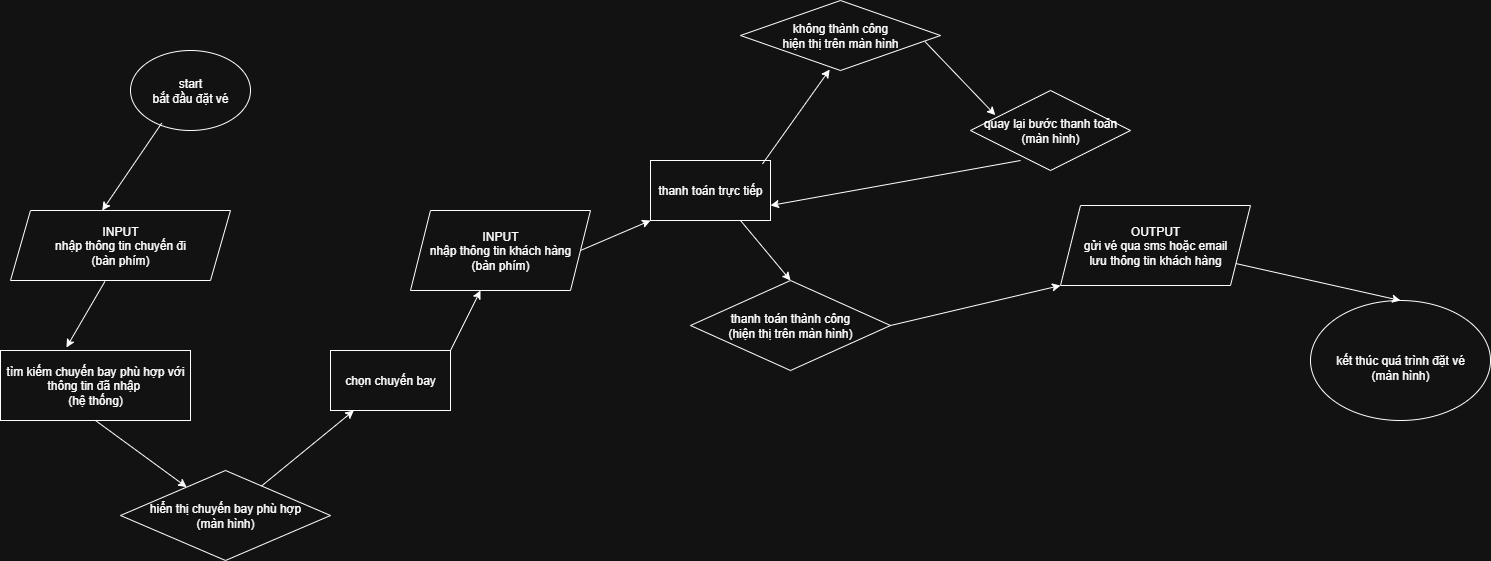

The diagram above was exported from draw.io. Its source (the exported page's mxGraphModel, read from the mxfile embedded in the PNG):
<mxGraphModel dx="1892" dy="1662" grid="1" gridSize="10" guides="1" tooltips="1" connect="1" arrows="1" fold="1" page="1" pageScale="1" pageWidth="850" pageHeight="1100" math="0" shadow="0">
  <root>
    <mxCell id="0" />
    <mxCell id="1" parent="0" />
    <mxCell id="gctM4HGSkOyjNtPRKaH_-1" value="start&lt;div&gt;&lt;div&gt;bắt đầu đặt vé&lt;/div&gt;&lt;/div&gt;" style="ellipse;whiteSpace=wrap;html=1;" parent="1" vertex="1">
      <mxGeometry x="40" y="30" width="120" height="80" as="geometry" />
    </mxCell>
    <mxCell id="gctM4HGSkOyjNtPRKaH_-2" value="&lt;div&gt;INPUT&lt;/div&gt;nhập thông tin chuyến đi&lt;div&gt;(bàn phím)&lt;/div&gt;" style="shape=parallelogram;perimeter=parallelogramPerimeter;whiteSpace=wrap;html=1;fixedSize=1;" parent="1" vertex="1">
      <mxGeometry x="-80" y="190" width="220" height="70" as="geometry" />
    </mxCell>
    <mxCell id="gctM4HGSkOyjNtPRKaH_-3" value="" style="endArrow=classic;html=1;rounded=0;exitX=0.26;exitY=0.908;exitDx=0;exitDy=0;exitPerimeter=0;entryX=0.417;entryY=0;entryDx=0;entryDy=0;entryPerimeter=0;" parent="1" source="gctM4HGSkOyjNtPRKaH_-1" target="gctM4HGSkOyjNtPRKaH_-2" edge="1">
      <mxGeometry width="50" height="50" relative="1" as="geometry">
        <mxPoint x="400" y="320" as="sourcePoint" />
        <mxPoint x="450" y="270" as="targetPoint" />
      </mxGeometry>
    </mxCell>
    <mxCell id="gctM4HGSkOyjNtPRKaH_-4" value="tìm kiếm chuyến bay phù hợp với thông tin đã nhập&amp;nbsp;&lt;div&gt;(hệ thống)&lt;/div&gt;" style="rounded=0;whiteSpace=wrap;html=1;" parent="1" vertex="1">
      <mxGeometry x="-90" y="330" width="190" height="70" as="geometry" />
    </mxCell>
    <mxCell id="gctM4HGSkOyjNtPRKaH_-5" value="" style="endArrow=classic;html=1;rounded=0;exitX=0.429;exitY=1.014;exitDx=0;exitDy=0;exitPerimeter=0;entryX=0.347;entryY=-0.043;entryDx=0;entryDy=0;entryPerimeter=0;" parent="1" source="gctM4HGSkOyjNtPRKaH_-2" target="gctM4HGSkOyjNtPRKaH_-4" edge="1">
      <mxGeometry width="50" height="50" relative="1" as="geometry">
        <mxPoint x="400" y="320" as="sourcePoint" />
        <mxPoint x="450" y="270" as="targetPoint" />
      </mxGeometry>
    </mxCell>
    <mxCell id="gctM4HGSkOyjNtPRKaH_-6" value="hiển thị chuyến bay phù hợp&lt;div&gt;(màn hình)&lt;/div&gt;" style="rhombus;whiteSpace=wrap;html=1;" parent="1" vertex="1">
      <mxGeometry x="30" y="450" width="210" height="90" as="geometry" />
    </mxCell>
    <mxCell id="gctM4HGSkOyjNtPRKaH_-7" value="" style="endArrow=classic;html=1;rounded=0;exitX=0.5;exitY=1;exitDx=0;exitDy=0;" parent="1" source="gctM4HGSkOyjNtPRKaH_-4" target="gctM4HGSkOyjNtPRKaH_-6" edge="1">
      <mxGeometry width="50" height="50" relative="1" as="geometry">
        <mxPoint x="400" y="320" as="sourcePoint" />
        <mxPoint x="450" y="270" as="targetPoint" />
      </mxGeometry>
    </mxCell>
    <mxCell id="gctM4HGSkOyjNtPRKaH_-8" value="" style="endArrow=classic;html=1;rounded=0;" parent="1" source="gctM4HGSkOyjNtPRKaH_-6" target="gctM4HGSkOyjNtPRKaH_-9" edge="1">
      <mxGeometry width="50" height="50" relative="1" as="geometry">
        <mxPoint x="400" y="320" as="sourcePoint" />
        <mxPoint x="270" y="400" as="targetPoint" />
      </mxGeometry>
    </mxCell>
    <mxCell id="gctM4HGSkOyjNtPRKaH_-9" value="chọn chuyến bay" style="rounded=0;whiteSpace=wrap;html=1;" parent="1" vertex="1">
      <mxGeometry x="240" y="330" width="120" height="60" as="geometry" />
    </mxCell>
    <mxCell id="gctM4HGSkOyjNtPRKaH_-12" value="" style="endArrow=classic;html=1;rounded=0;exitX=1;exitY=0;exitDx=0;exitDy=0;" parent="1" source="gctM4HGSkOyjNtPRKaH_-9" target="gctM4HGSkOyjNtPRKaH_-13" edge="1">
      <mxGeometry width="50" height="50" relative="1" as="geometry">
        <mxPoint x="400" y="420" as="sourcePoint" />
        <mxPoint x="400" y="290" as="targetPoint" />
      </mxGeometry>
    </mxCell>
    <mxCell id="gctM4HGSkOyjNtPRKaH_-13" value="&lt;div&gt;INPUT&lt;/div&gt;nhập thông tin khách hàng&lt;div&gt;(bàn phím)&lt;/div&gt;" style="shape=parallelogram;perimeter=parallelogramPerimeter;whiteSpace=wrap;html=1;fixedSize=1;" parent="1" vertex="1">
      <mxGeometry x="320" y="190" width="180" height="80" as="geometry" />
    </mxCell>
    <mxCell id="gctM4HGSkOyjNtPRKaH_-14" value="thanh toán trực tiếp" style="rounded=0;whiteSpace=wrap;html=1;" parent="1" vertex="1">
      <mxGeometry x="560" y="140" width="120" height="60" as="geometry" />
    </mxCell>
    <mxCell id="gctM4HGSkOyjNtPRKaH_-15" value="" style="endArrow=classic;html=1;rounded=0;entryX=0;entryY=1;entryDx=0;entryDy=0;exitX=1;exitY=0.5;exitDx=0;exitDy=0;" parent="1" source="gctM4HGSkOyjNtPRKaH_-13" target="gctM4HGSkOyjNtPRKaH_-14" edge="1">
      <mxGeometry width="50" height="50" relative="1" as="geometry">
        <mxPoint x="400" y="420" as="sourcePoint" />
        <mxPoint x="450" y="370" as="targetPoint" />
      </mxGeometry>
    </mxCell>
    <mxCell id="gctM4HGSkOyjNtPRKaH_-16" value="thanh toán thành công&lt;div&gt;(hiện thị trên màn hình)&lt;/div&gt;" style="rhombus;whiteSpace=wrap;html=1;" parent="1" vertex="1">
      <mxGeometry x="600" y="260" width="200" height="90" as="geometry" />
    </mxCell>
    <mxCell id="gctM4HGSkOyjNtPRKaH_-17" value="" style="endArrow=classic;html=1;rounded=0;entryX=0.5;entryY=0;entryDx=0;entryDy=0;exitX=0.75;exitY=1;exitDx=0;exitDy=0;" parent="1" source="gctM4HGSkOyjNtPRKaH_-14" target="gctM4HGSkOyjNtPRKaH_-16" edge="1">
      <mxGeometry width="50" height="50" relative="1" as="geometry">
        <mxPoint x="400" y="420" as="sourcePoint" />
        <mxPoint x="450" y="370" as="targetPoint" />
      </mxGeometry>
    </mxCell>
    <mxCell id="gctM4HGSkOyjNtPRKaH_-18" value="" style="endArrow=classic;html=1;rounded=0;exitX=0.933;exitY=0.057;exitDx=0;exitDy=0;exitPerimeter=0;entryX=0.446;entryY=0.986;entryDx=0;entryDy=0;entryPerimeter=0;" parent="1" source="gctM4HGSkOyjNtPRKaH_-14" target="gctM4HGSkOyjNtPRKaH_-19" edge="1">
      <mxGeometry width="50" height="50" relative="1" as="geometry">
        <mxPoint x="400" y="320" as="sourcePoint" />
        <mxPoint x="730" y="70" as="targetPoint" />
      </mxGeometry>
    </mxCell>
    <mxCell id="gctM4HGSkOyjNtPRKaH_-19" value="không thành công&lt;div&gt;hiện thị trên màn hình&lt;/div&gt;" style="rhombus;whiteSpace=wrap;html=1;" parent="1" vertex="1">
      <mxGeometry x="650" y="-20" width="200" height="70" as="geometry" />
    </mxCell>
    <mxCell id="gctM4HGSkOyjNtPRKaH_-20" value="" style="endArrow=classic;html=1;rounded=0;exitX=1;exitY=0.5;exitDx=0;exitDy=0;entryX=0;entryY=1;entryDx=0;entryDy=0;" parent="1" source="gctM4HGSkOyjNtPRKaH_-16" target="gctM4HGSkOyjNtPRKaH_-27" edge="1">
      <mxGeometry width="50" height="50" relative="1" as="geometry">
        <mxPoint x="570" y="440" as="sourcePoint" />
        <mxPoint x="883.1521739130435" y="300.38043478260875" as="targetPoint" />
      </mxGeometry>
    </mxCell>
    <mxCell id="gctM4HGSkOyjNtPRKaH_-22" value="quay lại bước thanh toán&lt;div&gt;(màn hình)&lt;/div&gt;" style="rhombus;whiteSpace=wrap;html=1;" parent="1" vertex="1">
      <mxGeometry x="880" y="70" width="160" height="80" as="geometry" />
    </mxCell>
    <mxCell id="gctM4HGSkOyjNtPRKaH_-23" value="" style="endArrow=classic;html=1;rounded=0;exitX=0.922;exitY=0.586;exitDx=0;exitDy=0;exitPerimeter=0;entryX=0.155;entryY=0.308;entryDx=0;entryDy=0;entryPerimeter=0;" parent="1" source="gctM4HGSkOyjNtPRKaH_-19" target="gctM4HGSkOyjNtPRKaH_-22" edge="1">
      <mxGeometry width="50" height="50" relative="1" as="geometry">
        <mxPoint x="830" y="240" as="sourcePoint" />
        <mxPoint x="880" y="190" as="targetPoint" />
      </mxGeometry>
    </mxCell>
    <mxCell id="gctM4HGSkOyjNtPRKaH_-24" value="" style="endArrow=classic;html=1;rounded=0;entryX=1;entryY=0.75;entryDx=0;entryDy=0;exitX=0.313;exitY=0.875;exitDx=0;exitDy=0;exitPerimeter=0;" parent="1" source="gctM4HGSkOyjNtPRKaH_-22" target="gctM4HGSkOyjNtPRKaH_-14" edge="1">
      <mxGeometry width="50" height="50" relative="1" as="geometry">
        <mxPoint x="830" y="240" as="sourcePoint" />
        <mxPoint x="880" y="190" as="targetPoint" />
      </mxGeometry>
    </mxCell>
    <mxCell id="gctM4HGSkOyjNtPRKaH_-26" value="&lt;div&gt;&lt;br&gt;&lt;/div&gt;kết thúc quá trình đặt vé&lt;div&gt;(màn hình)&lt;/div&gt;" style="ellipse;whiteSpace=wrap;html=1;" parent="1" vertex="1">
      <mxGeometry x="1220" y="280" width="180" height="120" as="geometry" />
    </mxCell>
    <mxCell id="gctM4HGSkOyjNtPRKaH_-27" value="OUTPUT&lt;div&gt;gửi vé qua sms hoặc email&lt;div&gt;lưu thông tin khách hàng&lt;/div&gt;&lt;/div&gt;" style="shape=parallelogram;perimeter=parallelogramPerimeter;whiteSpace=wrap;html=1;fixedSize=1;" parent="1" vertex="1">
      <mxGeometry x="970" y="185" width="190" height="80" as="geometry" />
    </mxCell>
    <mxCell id="gctM4HGSkOyjNtPRKaH_-28" value="" style="endArrow=classic;html=1;rounded=0;entryX=0.5;entryY=0;entryDx=0;entryDy=0;" parent="1" source="gctM4HGSkOyjNtPRKaH_-27" target="gctM4HGSkOyjNtPRKaH_-26" edge="1">
      <mxGeometry width="50" height="50" relative="1" as="geometry">
        <mxPoint x="880" y="240" as="sourcePoint" />
        <mxPoint x="930" y="190" as="targetPoint" />
      </mxGeometry>
    </mxCell>
  </root>
</mxGraphModel>